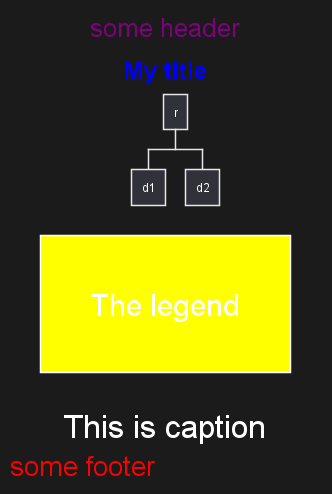

The diagram above was rendered by PlantUML. Its source (embedded in the PNG):
@startwbs
<style>
title {
  HorizontalAlignment right
  FontSize 24
  FontColor blue
}

header {
  HorizontalAlignment center
  FontSize 26
  FontColor purple
}

footer {
  HorizontalAlignment left
  FontSize 28
  FontColor red
}

legend {
  FontSize 30
  BackGroundColor yellow
  Margin 30
  Padding 50
}

caption {
  FontSize 32
}
</style>
header some header

footer some footer

title My title

caption This is caption

legend
The legend
end legend

* r
** d1
** d2

@endwbs